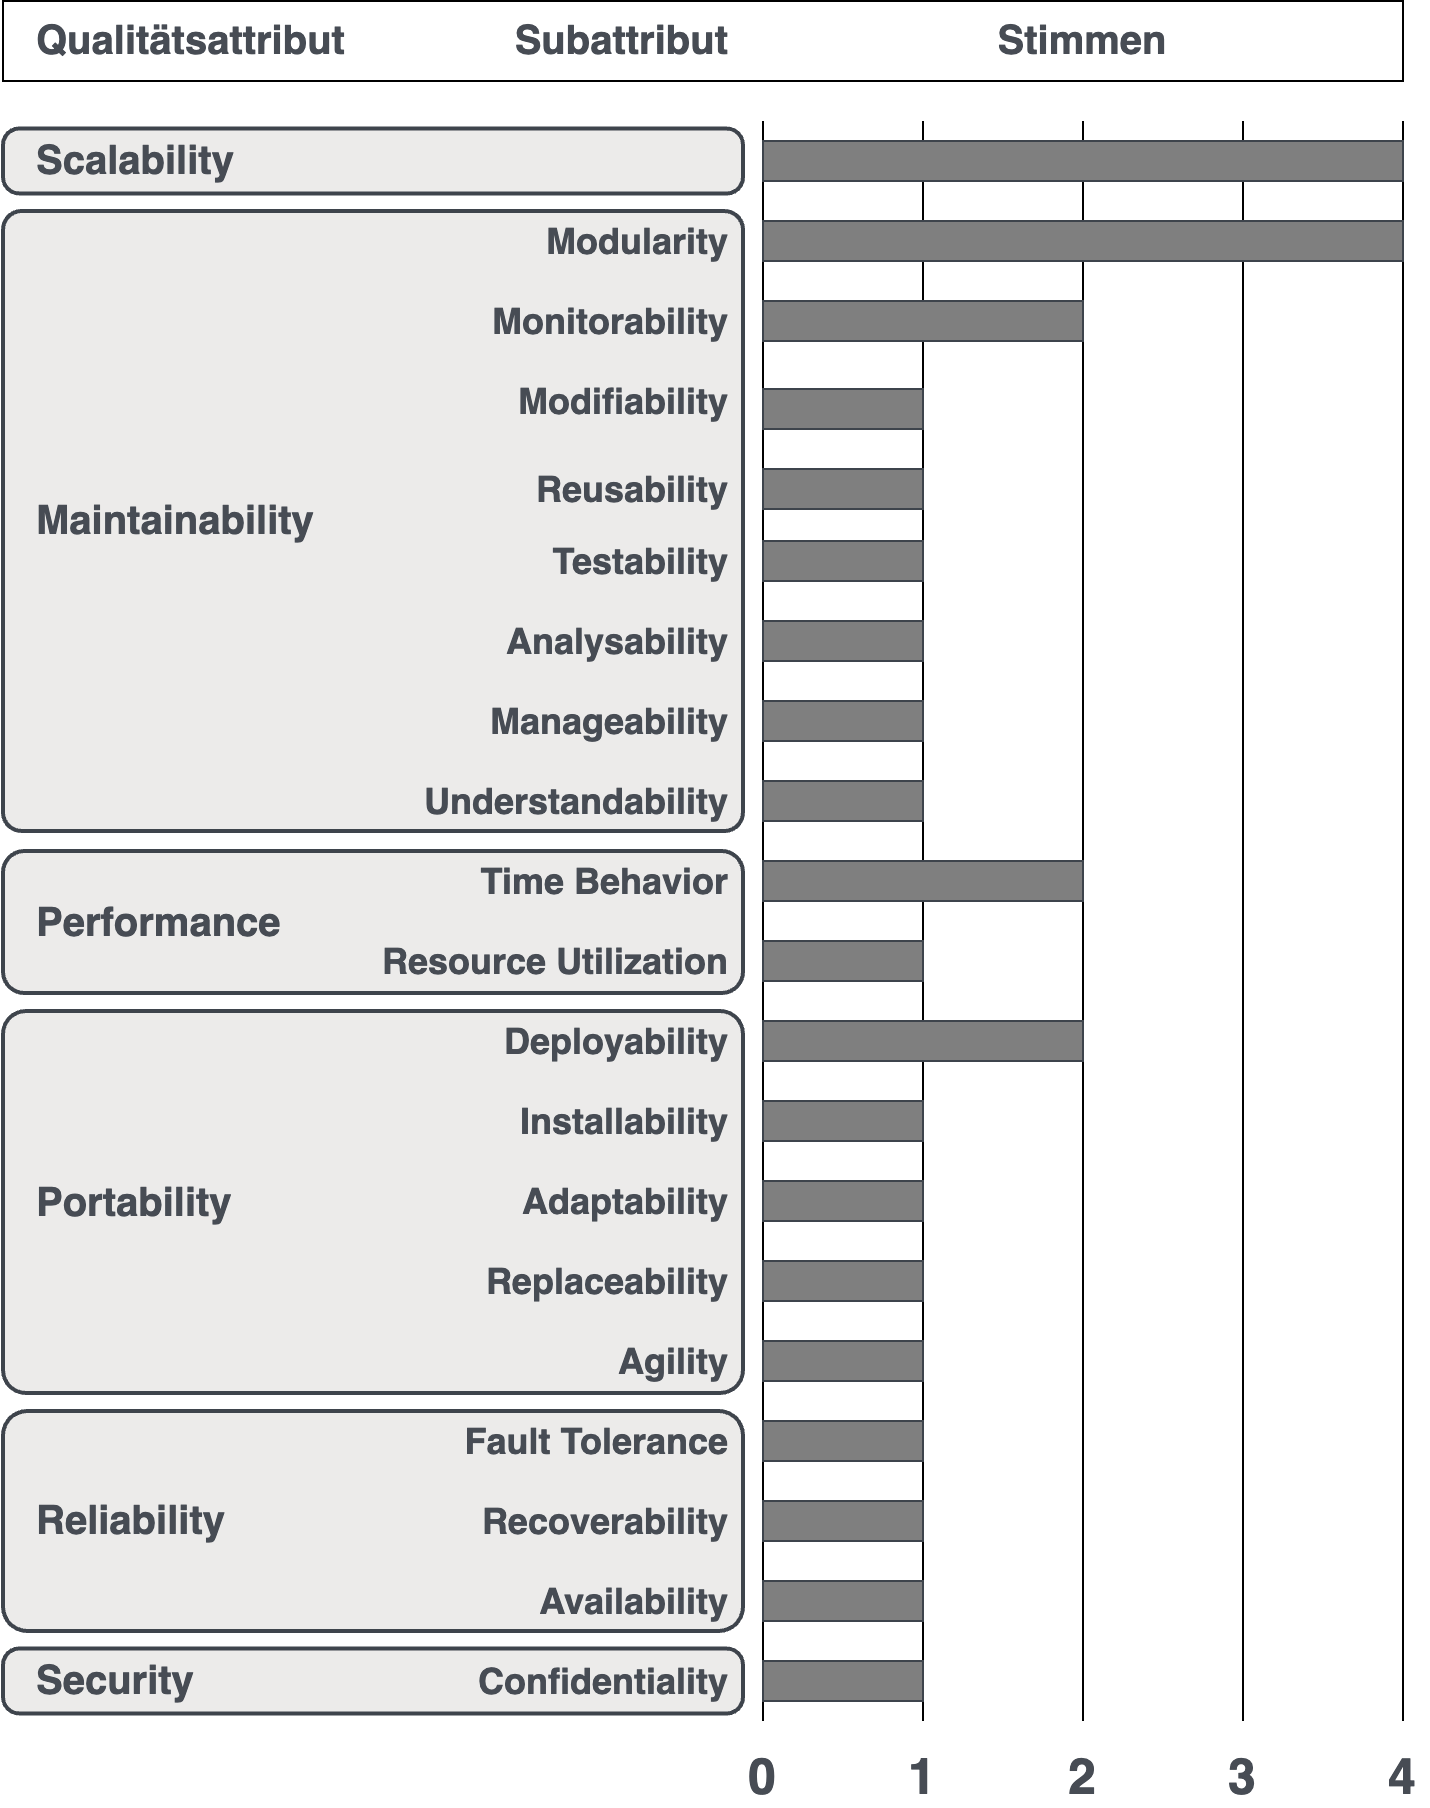

The diagram above was exported from draw.io. Its source (the exported page's mxGraphModel, read from the mxfile embedded in the PNG):
<mxGraphModel dx="857" dy="555" grid="1" gridSize="10" guides="1" tooltips="1" connect="1" arrows="1" fold="1" page="1" pageScale="1" pageWidth="827" pageHeight="1169" math="0" shadow="0">
  <root>
    <mxCell id="0" />
    <mxCell id="1" parent="0" />
    <mxCell id="U6HpU4puVB_CoUI-HVSR-1" value="" style="rounded=1;whiteSpace=wrap;html=1;align=left;spacingLeft=4;fontSize=18;fontStyle=1;fillColor=#ECEBEA;strokeColor=#3e444c;strokeWidth=2;rotation=0;arcSize=25;" vertex="1" parent="1">
      <mxGeometry x="300" y="993.75" width="370" height="32.5" as="geometry" />
    </mxCell>
    <mxCell id="U6HpU4puVB_CoUI-HVSR-2" value="" style="rounded=1;whiteSpace=wrap;html=1;align=left;spacingLeft=4;fontSize=18;fontStyle=1;fillColor=#ECEBEA;strokeColor=#3e444c;strokeWidth=2;rotation=0;arcSize=11;" vertex="1" parent="1">
      <mxGeometry x="300" y="875" width="370" height="110" as="geometry" />
    </mxCell>
    <mxCell id="U6HpU4puVB_CoUI-HVSR-3" value="" style="rounded=1;whiteSpace=wrap;html=1;align=left;spacingLeft=4;fontSize=18;fontStyle=1;fillColor=#ECEBEA;strokeColor=#3e444c;strokeWidth=2;rotation=0;arcSize=6;" vertex="1" parent="1">
      <mxGeometry x="300" y="675" width="370" height="191" as="geometry" />
    </mxCell>
    <mxCell id="U6HpU4puVB_CoUI-HVSR-4" value="" style="rounded=1;whiteSpace=wrap;html=1;align=left;spacingLeft=4;fontSize=18;fontStyle=1;fillColor=#ECEBEA;strokeColor=#3e444c;strokeWidth=2;rotation=0;arcSize=15;" vertex="1" parent="1">
      <mxGeometry x="300" y="595" width="370" height="71" as="geometry" />
    </mxCell>
    <mxCell id="U6HpU4puVB_CoUI-HVSR-5" value="" style="rounded=1;whiteSpace=wrap;html=1;align=left;spacingLeft=4;fontSize=18;fontStyle=1;fillColor=#ECEBEA;strokeColor=#3e444c;strokeWidth=2;rotation=0;arcSize=25;" vertex="1" parent="1">
      <mxGeometry x="300" y="233.75" width="370" height="32.5" as="geometry" />
    </mxCell>
    <mxCell id="U6HpU4puVB_CoUI-HVSR-6" value="" style="rounded=1;whiteSpace=wrap;html=1;align=left;spacingLeft=4;fontSize=18;fontStyle=1;fillColor=#ECEBEA;strokeColor=#3e444c;strokeWidth=2;rotation=0;arcSize=3;" vertex="1" parent="1">
      <mxGeometry x="300" y="275" width="370" height="310" as="geometry" />
    </mxCell>
    <mxCell id="U6HpU4puVB_CoUI-HVSR-7" value="" style="endArrow=none;html=1;rounded=0;" edge="1" parent="1">
      <mxGeometry width="50" height="50" relative="1" as="geometry">
        <mxPoint x="680" y="1030" as="sourcePoint" />
        <mxPoint x="680" y="230" as="targetPoint" />
      </mxGeometry>
    </mxCell>
    <mxCell id="U6HpU4puVB_CoUI-HVSR-8" value="" style="endArrow=none;html=1;rounded=0;" edge="1" parent="1">
      <mxGeometry width="50" height="50" relative="1" as="geometry">
        <mxPoint x="760" y="1030" as="sourcePoint" />
        <mxPoint x="760" y="230" as="targetPoint" />
      </mxGeometry>
    </mxCell>
    <mxCell id="U6HpU4puVB_CoUI-HVSR-9" value="" style="endArrow=none;html=1;rounded=0;" edge="1" parent="1">
      <mxGeometry width="50" height="50" relative="1" as="geometry">
        <mxPoint x="840" y="1030" as="sourcePoint" />
        <mxPoint x="840" y="230" as="targetPoint" />
      </mxGeometry>
    </mxCell>
    <mxCell id="U6HpU4puVB_CoUI-HVSR-10" value="" style="endArrow=none;html=1;rounded=0;" edge="1" parent="1">
      <mxGeometry width="50" height="50" relative="1" as="geometry">
        <mxPoint x="920" y="1030" as="sourcePoint" />
        <mxPoint x="920" y="230" as="targetPoint" />
      </mxGeometry>
    </mxCell>
    <mxCell id="U6HpU4puVB_CoUI-HVSR-11" value="" style="endArrow=none;html=1;rounded=0;" edge="1" parent="1">
      <mxGeometry width="50" height="50" relative="1" as="geometry">
        <mxPoint x="1000" y="1030" as="sourcePoint" />
        <mxPoint x="1000" y="230" as="targetPoint" />
      </mxGeometry>
    </mxCell>
    <mxCell id="U6HpU4puVB_CoUI-HVSR-12" value="Monitorability" style="text;html=1;strokeColor=none;fillColor=none;align=right;verticalAlign=middle;whiteSpace=wrap;rounded=0;fontStyle=1;fontSize=18;fontColor=#474C54;" vertex="1" parent="1">
      <mxGeometry x="470" y="315" width="195" height="30" as="geometry" />
    </mxCell>
    <mxCell id="U6HpU4puVB_CoUI-HVSR-13" value="Modifiability" style="text;html=1;strokeColor=none;fillColor=none;align=right;verticalAlign=middle;whiteSpace=wrap;rounded=0;fontStyle=1;fontSize=18;fontColor=#474C54;" vertex="1" parent="1">
      <mxGeometry x="470" y="355" width="195" height="30" as="geometry" />
    </mxCell>
    <mxCell id="U6HpU4puVB_CoUI-HVSR-14" value="Reusability" style="text;html=1;strokeColor=none;fillColor=none;align=right;verticalAlign=middle;whiteSpace=wrap;rounded=0;fontStyle=1;fontSize=18;fontColor=#474C54;" vertex="1" parent="1">
      <mxGeometry x="470" y="399" width="195" height="30" as="geometry" />
    </mxCell>
    <mxCell id="U6HpU4puVB_CoUI-HVSR-15" value="Testability" style="text;html=1;strokeColor=none;fillColor=none;align=right;verticalAlign=middle;whiteSpace=wrap;rounded=0;fontStyle=1;fontSize=18;fontColor=#474C54;" vertex="1" parent="1">
      <mxGeometry x="470" y="435" width="195" height="30" as="geometry" />
    </mxCell>
    <mxCell id="U6HpU4puVB_CoUI-HVSR-16" value="Analysability" style="text;html=1;strokeColor=none;fillColor=none;align=right;verticalAlign=middle;whiteSpace=wrap;rounded=0;fontStyle=1;fontSize=18;fontColor=#474C54;" vertex="1" parent="1">
      <mxGeometry x="470" y="475" width="195" height="30" as="geometry" />
    </mxCell>
    <mxCell id="U6HpU4puVB_CoUI-HVSR-17" value="Manageability" style="text;html=1;strokeColor=none;fillColor=none;align=right;verticalAlign=middle;whiteSpace=wrap;rounded=0;fontStyle=1;fontSize=18;fontColor=#474C54;" vertex="1" parent="1">
      <mxGeometry x="470" y="515" width="195" height="30" as="geometry" />
    </mxCell>
    <mxCell id="U6HpU4puVB_CoUI-HVSR-18" value="Understandability" style="text;html=1;strokeColor=none;fillColor=none;align=right;verticalAlign=middle;whiteSpace=wrap;rounded=0;fontStyle=1;fontSize=18;fontColor=#474C54;" vertex="1" parent="1">
      <mxGeometry x="470" y="555" width="195" height="30" as="geometry" />
    </mxCell>
    <mxCell id="U6HpU4puVB_CoUI-HVSR-19" value="Time Behavior" style="text;html=1;strokeColor=none;fillColor=none;align=right;verticalAlign=middle;whiteSpace=wrap;rounded=0;fontStyle=1;fontSize=18;fontColor=#474C54;" vertex="1" parent="1">
      <mxGeometry x="470" y="595" width="195" height="30" as="geometry" />
    </mxCell>
    <mxCell id="U6HpU4puVB_CoUI-HVSR-20" value="Resource Utilization" style="text;html=1;strokeColor=none;fillColor=none;align=right;verticalAlign=middle;whiteSpace=wrap;rounded=0;fontStyle=1;fontSize=18;fontColor=#474C54;" vertex="1" parent="1">
      <mxGeometry x="470" y="635" width="195" height="30" as="geometry" />
    </mxCell>
    <mxCell id="U6HpU4puVB_CoUI-HVSR-21" value="Deployability" style="text;html=1;strokeColor=none;fillColor=none;align=right;verticalAlign=middle;whiteSpace=wrap;rounded=0;fontStyle=1;fontSize=18;fontColor=#474C54;" vertex="1" parent="1">
      <mxGeometry x="470" y="675" width="195" height="30" as="geometry" />
    </mxCell>
    <mxCell id="U6HpU4puVB_CoUI-HVSR-22" value="Installability" style="text;html=1;strokeColor=none;fillColor=none;align=right;verticalAlign=middle;whiteSpace=wrap;rounded=0;fontStyle=1;fontSize=18;fontColor=#474C54;" vertex="1" parent="1">
      <mxGeometry x="470" y="715" width="195" height="30" as="geometry" />
    </mxCell>
    <mxCell id="U6HpU4puVB_CoUI-HVSR-23" value="Adaptability" style="text;html=1;strokeColor=none;fillColor=none;align=right;verticalAlign=middle;whiteSpace=wrap;rounded=0;fontStyle=1;fontSize=18;fontColor=#474C54;" vertex="1" parent="1">
      <mxGeometry x="470" y="755" width="195" height="30" as="geometry" />
    </mxCell>
    <mxCell id="U6HpU4puVB_CoUI-HVSR-24" value="Replaceability" style="text;html=1;strokeColor=none;fillColor=none;align=right;verticalAlign=middle;whiteSpace=wrap;rounded=0;fontStyle=1;fontSize=18;fontColor=#474C54;" vertex="1" parent="1">
      <mxGeometry x="470" y="795" width="195" height="30" as="geometry" />
    </mxCell>
    <mxCell id="U6HpU4puVB_CoUI-HVSR-25" value="Agility" style="text;html=1;strokeColor=none;fillColor=none;align=right;verticalAlign=middle;whiteSpace=wrap;rounded=0;fontStyle=1;fontSize=18;fontColor=#474C54;" vertex="1" parent="1">
      <mxGeometry x="470" y="835" width="195" height="30" as="geometry" />
    </mxCell>
    <mxCell id="U6HpU4puVB_CoUI-HVSR-26" value="Fault Tolerance" style="text;html=1;strokeColor=none;fillColor=none;align=right;verticalAlign=middle;whiteSpace=wrap;rounded=0;fontStyle=1;fontSize=18;fontColor=#474C54;" vertex="1" parent="1">
      <mxGeometry x="470" y="875" width="195" height="30" as="geometry" />
    </mxCell>
    <mxCell id="U6HpU4puVB_CoUI-HVSR-29" value="" style="rounded=0;whiteSpace=wrap;html=1;fillColor=#7F7F7F;strokeColor=#3E444C;" vertex="1" parent="1">
      <mxGeometry x="680" y="240" width="320" height="20" as="geometry" />
    </mxCell>
    <mxCell id="U6HpU4puVB_CoUI-HVSR-30" value="" style="rounded=0;whiteSpace=wrap;html=1;fillColor=#7F7F7F;strokeColor=#3E444C;" vertex="1" parent="1">
      <mxGeometry x="680" y="280" width="320" height="20" as="geometry" />
    </mxCell>
    <mxCell id="U6HpU4puVB_CoUI-HVSR-31" value="" style="rounded=0;whiteSpace=wrap;html=1;fillColor=#7F7F7F;strokeColor=#3E444C;" vertex="1" parent="1">
      <mxGeometry x="680" y="320" width="160" height="20" as="geometry" />
    </mxCell>
    <mxCell id="U6HpU4puVB_CoUI-HVSR-32" value="" style="rounded=0;whiteSpace=wrap;html=1;fillColor=#7F7F7F;strokeColor=#3E444C;" vertex="1" parent="1">
      <mxGeometry x="680" y="404" width="80" height="20" as="geometry" />
    </mxCell>
    <mxCell id="U6HpU4puVB_CoUI-HVSR-33" value="" style="rounded=0;whiteSpace=wrap;html=1;fillColor=#7F7F7F;strokeColor=#3E444C;" vertex="1" parent="1">
      <mxGeometry x="680" y="440" width="80" height="20" as="geometry" />
    </mxCell>
    <mxCell id="U6HpU4puVB_CoUI-HVSR-34" value="" style="rounded=0;whiteSpace=wrap;html=1;fillColor=#7F7F7F;strokeColor=#3E444C;" vertex="1" parent="1">
      <mxGeometry x="680" y="480" width="80" height="20" as="geometry" />
    </mxCell>
    <mxCell id="U6HpU4puVB_CoUI-HVSR-35" value="" style="rounded=0;whiteSpace=wrap;html=1;fillColor=#7F7F7F;strokeColor=#3E444C;" vertex="1" parent="1">
      <mxGeometry x="680" y="520" width="80" height="20" as="geometry" />
    </mxCell>
    <mxCell id="U6HpU4puVB_CoUI-HVSR-36" value="" style="rounded=0;whiteSpace=wrap;html=1;fillColor=#7F7F7F;strokeColor=#3E444C;" vertex="1" parent="1">
      <mxGeometry x="680" y="560" width="80" height="20" as="geometry" />
    </mxCell>
    <mxCell id="U6HpU4puVB_CoUI-HVSR-37" value="" style="rounded=0;whiteSpace=wrap;html=1;fillColor=#7F7F7F;strokeColor=#3E444C;" vertex="1" parent="1">
      <mxGeometry x="680" y="600" width="160" height="20" as="geometry" />
    </mxCell>
    <mxCell id="U6HpU4puVB_CoUI-HVSR-38" value="" style="rounded=0;whiteSpace=wrap;html=1;fillColor=#7F7F7F;strokeColor=#3E444C;" vertex="1" parent="1">
      <mxGeometry x="680" y="640" width="80" height="20" as="geometry" />
    </mxCell>
    <mxCell id="U6HpU4puVB_CoUI-HVSR-39" value="" style="rounded=0;whiteSpace=wrap;html=1;fillColor=#7F7F7F;strokeColor=#3E444C;" vertex="1" parent="1">
      <mxGeometry x="680" y="680" width="160" height="20" as="geometry" />
    </mxCell>
    <mxCell id="U6HpU4puVB_CoUI-HVSR-40" value="" style="rounded=0;whiteSpace=wrap;html=1;fillColor=#7F7F7F;strokeColor=#3E444C;" vertex="1" parent="1">
      <mxGeometry x="680" y="720" width="80" height="20" as="geometry" />
    </mxCell>
    <mxCell id="U6HpU4puVB_CoUI-HVSR-41" value="" style="rounded=0;whiteSpace=wrap;html=1;fillColor=#7F7F7F;strokeColor=#3E444C;" vertex="1" parent="1">
      <mxGeometry x="680" y="760" width="80" height="20" as="geometry" />
    </mxCell>
    <mxCell id="U6HpU4puVB_CoUI-HVSR-42" value="" style="rounded=0;whiteSpace=wrap;html=1;fillColor=#7F7F7F;strokeColor=#3E444C;" vertex="1" parent="1">
      <mxGeometry x="680" y="800" width="80" height="20" as="geometry" />
    </mxCell>
    <mxCell id="U6HpU4puVB_CoUI-HVSR-43" value="" style="rounded=0;whiteSpace=wrap;html=1;fillColor=#7F7F7F;strokeColor=#3E444C;" vertex="1" parent="1">
      <mxGeometry x="680" y="840" width="80" height="20" as="geometry" />
    </mxCell>
    <mxCell id="U6HpU4puVB_CoUI-HVSR-44" value="" style="rounded=0;whiteSpace=wrap;html=1;fillColor=#7F7F7F;strokeColor=#3E444C;" vertex="1" parent="1">
      <mxGeometry x="680" y="880" width="80" height="20" as="geometry" />
    </mxCell>
    <mxCell id="U6HpU4puVB_CoUI-HVSR-50" value="" style="rounded=0;whiteSpace=wrap;html=1;fillColor=#7F7F7F;strokeColor=#3E444C;" vertex="1" parent="1">
      <mxGeometry x="680" y="920" width="80" height="20" as="geometry" />
    </mxCell>
    <mxCell id="U6HpU4puVB_CoUI-HVSR-51" value="" style="rounded=0;whiteSpace=wrap;html=1;fillColor=#7F7F7F;strokeColor=#3E444C;" vertex="1" parent="1">
      <mxGeometry x="680" y="960" width="80" height="20" as="geometry" />
    </mxCell>
    <mxCell id="U6HpU4puVB_CoUI-HVSR-52" value="" style="rounded=0;whiteSpace=wrap;html=1;fillColor=#7F7F7F;strokeColor=#3E444C;" vertex="1" parent="1">
      <mxGeometry x="680" y="1000" width="80" height="20" as="geometry" />
    </mxCell>
    <mxCell id="U6HpU4puVB_CoUI-HVSR-53" value="Recoverability" style="text;html=1;strokeColor=none;fillColor=none;align=right;verticalAlign=middle;whiteSpace=wrap;rounded=0;fontStyle=1;fontSize=18;fontColor=#474C54;" vertex="1" parent="1">
      <mxGeometry x="470" y="915" width="195" height="30" as="geometry" />
    </mxCell>
    <mxCell id="U6HpU4puVB_CoUI-HVSR-54" value="Availability" style="text;html=1;strokeColor=none;fillColor=none;align=right;verticalAlign=middle;whiteSpace=wrap;rounded=0;fontStyle=1;fontSize=18;fontColor=#474C54;" vertex="1" parent="1">
      <mxGeometry x="470" y="955" width="195" height="30" as="geometry" />
    </mxCell>
    <mxCell id="U6HpU4puVB_CoUI-HVSR-55" value="Confidentiality" style="text;html=1;strokeColor=none;fillColor=none;align=right;verticalAlign=middle;whiteSpace=wrap;rounded=0;fontStyle=1;fontSize=18;fontColor=#474C54;" vertex="1" parent="1">
      <mxGeometry x="470" y="995" width="195" height="30" as="geometry" />
    </mxCell>
    <mxCell id="kqTYb4ZTJos0xPOTkEiD-1" value="0" style="text;html=1;strokeColor=none;fillColor=none;align=center;verticalAlign=middle;whiteSpace=wrap;rounded=0;fontStyle=1;fontSize=25;fontColor=#474C54;" vertex="1" parent="1">
      <mxGeometry x="666" y="1043" width="27.5" height="30" as="geometry" />
    </mxCell>
    <mxCell id="kqTYb4ZTJos0xPOTkEiD-2" value="1" style="text;html=1;strokeColor=none;fillColor=none;align=center;verticalAlign=middle;whiteSpace=wrap;rounded=0;fontStyle=1;fontSize=25;fontColor=#474C54;" vertex="1" parent="1">
      <mxGeometry x="746.25" y="1043" width="27.5" height="30" as="geometry" />
    </mxCell>
    <mxCell id="kqTYb4ZTJos0xPOTkEiD-3" value="2" style="text;html=1;strokeColor=none;fillColor=none;align=center;verticalAlign=middle;whiteSpace=wrap;rounded=0;fontStyle=1;fontSize=25;fontColor=#474C54;" vertex="1" parent="1">
      <mxGeometry x="826.25" y="1043" width="27.5" height="30" as="geometry" />
    </mxCell>
    <mxCell id="kqTYb4ZTJos0xPOTkEiD-4" value="3" style="text;html=1;strokeColor=none;fillColor=none;align=center;verticalAlign=middle;whiteSpace=wrap;rounded=0;fontStyle=1;fontSize=25;fontColor=#474C54;" vertex="1" parent="1">
      <mxGeometry x="906" y="1043" width="27.5" height="30" as="geometry" />
    </mxCell>
    <mxCell id="kqTYb4ZTJos0xPOTkEiD-5" value="4" style="text;html=1;strokeColor=none;fillColor=none;align=center;verticalAlign=middle;whiteSpace=wrap;rounded=0;fontStyle=1;fontSize=25;fontColor=#474C54;" vertex="1" parent="1">
      <mxGeometry x="986" y="1043" width="27.5" height="30" as="geometry" />
    </mxCell>
    <mxCell id="kqTYb4ZTJos0xPOTkEiD-6" value="&lt;meta charset=&quot;utf-8&quot;&gt;&lt;b style=&quot;border-color: var(--border-color); color: rgb(71, 76, 84); font-family: Helvetica; font-size: 20px; font-style: normal; font-variant-ligatures: normal; font-variant-caps: normal; letter-spacing: normal; orphans: 2; text-indent: 0px; text-transform: none; widows: 2; word-spacing: 0px; -webkit-text-stroke-width: 0px; text-decoration-thickness: initial; text-decoration-style: initial; text-decoration-color: initial;&quot;&gt;Maintainability&lt;/b&gt;" style="text;html=1;strokeColor=none;fillColor=none;align=left;verticalAlign=middle;whiteSpace=wrap;rounded=0;labelBackgroundColor=none;" vertex="1" parent="1">
      <mxGeometry x="315" y="415" width="140" height="30" as="geometry" />
    </mxCell>
    <mxCell id="kqTYb4ZTJos0xPOTkEiD-7" value="&lt;b style=&quot;border-color: var(--border-color); color: rgb(71, 76, 84); font-family: Helvetica; font-size: 20px; font-style: normal; font-variant-ligatures: normal; font-variant-caps: normal; letter-spacing: normal; orphans: 2; text-indent: 0px; text-transform: none; widows: 2; word-spacing: 0px; -webkit-text-stroke-width: 0px; text-decoration-thickness: initial; text-decoration-style: initial; text-decoration-color: initial;&quot;&gt;Scalability&lt;/b&gt;" style="text;html=1;strokeColor=none;fillColor=none;align=left;verticalAlign=middle;whiteSpace=wrap;rounded=0;labelBackgroundColor=none;" vertex="1" parent="1">
      <mxGeometry x="315" y="235" width="140" height="30" as="geometry" />
    </mxCell>
    <mxCell id="kqTYb4ZTJos0xPOTkEiD-8" value="&lt;b style=&quot;border-color: var(--border-color); color: rgb(71, 76, 84); font-family: Helvetica; font-size: 20px; font-style: normal; font-variant-ligatures: normal; font-variant-caps: normal; letter-spacing: normal; orphans: 2; text-indent: 0px; text-transform: none; widows: 2; word-spacing: 0px; -webkit-text-stroke-width: 0px; text-decoration-thickness: initial; text-decoration-style: initial; text-decoration-color: initial;&quot;&gt;Performance&lt;/b&gt;" style="text;html=1;strokeColor=none;fillColor=none;align=left;verticalAlign=middle;whiteSpace=wrap;rounded=0;labelBackgroundColor=none;" vertex="1" parent="1">
      <mxGeometry x="315" y="615.5" width="140" height="30" as="geometry" />
    </mxCell>
    <mxCell id="kqTYb4ZTJos0xPOTkEiD-9" value="&lt;b style=&quot;border-color: var(--border-color); color: rgb(71, 76, 84); font-family: Helvetica; font-size: 20px; font-style: normal; font-variant-ligatures: normal; font-variant-caps: normal; letter-spacing: normal; orphans: 2; text-indent: 0px; text-transform: none; widows: 2; word-spacing: 0px; -webkit-text-stroke-width: 0px; text-decoration-thickness: initial; text-decoration-style: initial; text-decoration-color: initial;&quot;&gt;Portability&lt;/b&gt;" style="text;html=1;strokeColor=none;fillColor=none;align=left;verticalAlign=middle;whiteSpace=wrap;rounded=0;labelBackgroundColor=none;" vertex="1" parent="1">
      <mxGeometry x="315" y="755.5" width="140" height="30" as="geometry" />
    </mxCell>
    <mxCell id="kqTYb4ZTJos0xPOTkEiD-10" value="&lt;font color=&quot;#474c54&quot;&gt;&lt;span style=&quot;font-size: 20px;&quot;&gt;&lt;b&gt;Reliability&lt;/b&gt;&lt;/span&gt;&lt;/font&gt;" style="text;html=1;strokeColor=none;fillColor=none;align=left;verticalAlign=middle;whiteSpace=wrap;rounded=0;labelBackgroundColor=none;" vertex="1" parent="1">
      <mxGeometry x="315" y="915" width="140" height="30" as="geometry" />
    </mxCell>
    <mxCell id="kqTYb4ZTJos0xPOTkEiD-11" value="&lt;font color=&quot;#474c54&quot;&gt;&lt;span style=&quot;font-size: 20px;&quot;&gt;&lt;b&gt;Security&lt;/b&gt;&lt;/span&gt;&lt;/font&gt;" style="text;html=1;strokeColor=none;fillColor=none;align=left;verticalAlign=middle;whiteSpace=wrap;rounded=0;labelBackgroundColor=none;" vertex="1" parent="1">
      <mxGeometry x="315" y="995" width="140" height="30" as="geometry" />
    </mxCell>
    <mxCell id="kqTYb4ZTJos0xPOTkEiD-12" value="" style="group" vertex="1" connectable="0" parent="1">
      <mxGeometry x="300" y="170" width="700" height="40" as="geometry" />
    </mxCell>
    <mxCell id="U6HpU4puVB_CoUI-HVSR-45" value="" style="rounded=0;whiteSpace=wrap;html=1;" vertex="1" parent="kqTYb4ZTJos0xPOTkEiD-12">
      <mxGeometry width="700" height="40" as="geometry" />
    </mxCell>
    <mxCell id="U6HpU4puVB_CoUI-HVSR-46" value="Qualitätsattribut" style="text;html=1;strokeColor=none;fillColor=none;align=left;verticalAlign=middle;whiteSpace=wrap;rounded=0;fontSize=20;fontStyle=1;fontColor=#474c54;" vertex="1" parent="kqTYb4ZTJos0xPOTkEiD-12">
      <mxGeometry x="15" width="160" height="40" as="geometry" />
    </mxCell>
    <mxCell id="U6HpU4puVB_CoUI-HVSR-47" value="Subattribut" style="text;html=1;strokeColor=none;fillColor=none;align=right;verticalAlign=middle;whiteSpace=wrap;rounded=0;fontSize=20;fontStyle=1;fontColor=#474C54;" vertex="1" parent="kqTYb4ZTJos0xPOTkEiD-12">
      <mxGeometry x="205" width="160" height="40" as="geometry" />
    </mxCell>
    <mxCell id="U6HpU4puVB_CoUI-HVSR-48" value="&lt;font color=&quot;#474c54&quot;&gt;Stimmen&lt;/font&gt;" style="text;html=1;strokeColor=none;fillColor=none;align=center;verticalAlign=middle;whiteSpace=wrap;rounded=0;fontSize=20;fontStyle=1;fontColor=#7f7f7f;" vertex="1" parent="kqTYb4ZTJos0xPOTkEiD-12">
      <mxGeometry x="380" width="320" height="40" as="geometry" />
    </mxCell>
    <mxCell id="kqTYb4ZTJos0xPOTkEiD-13" value="Modularity" style="text;html=1;strokeColor=none;fillColor=none;align=right;verticalAlign=middle;whiteSpace=wrap;rounded=0;fontStyle=1;fontSize=18;fontColor=#474C54;" vertex="1" parent="1">
      <mxGeometry x="470" y="275" width="195" height="30" as="geometry" />
    </mxCell>
    <mxCell id="kqTYb4ZTJos0xPOTkEiD-14" value="" style="rounded=0;whiteSpace=wrap;html=1;fillColor=#7F7F7F;strokeColor=#3E444C;" vertex="1" parent="1">
      <mxGeometry x="680" y="364" width="80" height="20" as="geometry" />
    </mxCell>
  </root>
</mxGraphModel>